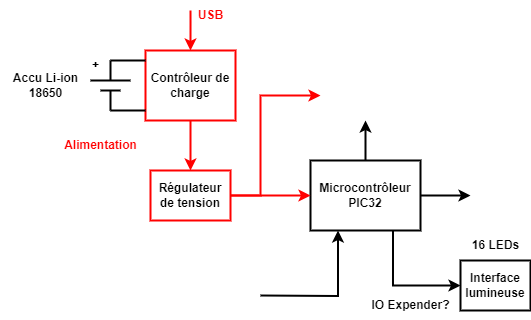

The diagram above was exported from draw.io. Its source (the exported page's mxGraphModel, read from the mxfile embedded in the PNG):
<mxGraphModel dx="819" dy="433" grid="1" gridSize="10" guides="1" tooltips="1" connect="1" arrows="1" fold="1" page="1" pageScale="1" pageWidth="827" pageHeight="1169" math="0" shadow="0">
  <root>
    <mxCell id="0" />
    <mxCell id="1" parent="0" />
    <mxCell id="7arZAaayVKJCb8e4UXlU-21" style="edgeStyle=orthogonalEdgeStyle;rounded=0;orthogonalLoop=1;jettySize=auto;html=1;entryX=0.5;entryY=0;entryDx=0;entryDy=0;strokeColor=#FF0000;strokeWidth=2;" parent="1" source="7arZAaayVKJCb8e4UXlU-1" target="7arZAaayVKJCb8e4UXlU-20" edge="1">
      <mxGeometry relative="1" as="geometry" />
    </mxCell>
    <mxCell id="7arZAaayVKJCb8e4UXlU-1" value="&lt;b&gt;Contrôleur de charge&lt;/b&gt;" style="rounded=0;whiteSpace=wrap;html=1;strokeWidth=2;strokeColor=#FF0000;" parent="1" vertex="1">
      <mxGeometry x="185" y="90" width="90" height="70" as="geometry" />
    </mxCell>
    <mxCell id="7arZAaayVKJCb8e4UXlU-2" value="&lt;b&gt;&lt;font color=&quot;#ff0000&quot;&gt;Alimentation&lt;/font&gt;&lt;/b&gt;" style="text;html=1;align=center;verticalAlign=middle;resizable=0;points=[];autosize=1;strokeColor=none;fillColor=none;" parent="1" vertex="1">
      <mxGeometry x="90" y="170" width="100" height="30" as="geometry" />
    </mxCell>
    <mxCell id="7arZAaayVKJCb8e4UXlU-15" style="edgeStyle=orthogonalEdgeStyle;rounded=0;orthogonalLoop=1;jettySize=auto;html=1;entryX=0.25;entryY=1;entryDx=0;entryDy=0;strokeWidth=2;" parent="1" target="7arZAaayVKJCb8e4UXlU-7" edge="1">
      <mxGeometry relative="1" as="geometry">
        <mxPoint x="300" y="335" as="sourcePoint" />
      </mxGeometry>
    </mxCell>
    <mxCell id="7arZAaayVKJCb8e4UXlU-8" style="edgeStyle=orthogonalEdgeStyle;rounded=0;orthogonalLoop=1;jettySize=auto;html=1;entryX=0;entryY=0.5;entryDx=0;entryDy=0;strokeWidth=2;" parent="1" source="7arZAaayVKJCb8e4UXlU-7" edge="1">
      <mxGeometry relative="1" as="geometry">
        <mxPoint x="510" y="235" as="targetPoint" />
      </mxGeometry>
    </mxCell>
    <mxCell id="7arZAaayVKJCb8e4UXlU-11" style="edgeStyle=orthogonalEdgeStyle;rounded=0;orthogonalLoop=1;jettySize=auto;html=1;exitX=0.5;exitY=0;exitDx=0;exitDy=0;entryX=0.5;entryY=1;entryDx=0;entryDy=0;strokeWidth=2;" parent="1" source="7arZAaayVKJCb8e4UXlU-7" edge="1">
      <mxGeometry relative="1" as="geometry">
        <mxPoint x="405" y="160" as="targetPoint" />
      </mxGeometry>
    </mxCell>
    <mxCell id="7arZAaayVKJCb8e4UXlU-18" style="edgeStyle=orthogonalEdgeStyle;rounded=0;orthogonalLoop=1;jettySize=auto;html=1;exitX=0.75;exitY=1;exitDx=0;exitDy=0;entryX=0;entryY=0.5;entryDx=0;entryDy=0;strokeWidth=2;" parent="1" source="7arZAaayVKJCb8e4UXlU-7" target="7arZAaayVKJCb8e4UXlU-17" edge="1">
      <mxGeometry relative="1" as="geometry" />
    </mxCell>
    <mxCell id="7arZAaayVKJCb8e4UXlU-7" value="&lt;b&gt;Microcontrôleur&lt;br&gt;PIC32&lt;br&gt;&lt;/b&gt;" style="rounded=0;whiteSpace=wrap;html=1;strokeWidth=2;" parent="1" vertex="1">
      <mxGeometry x="350" y="200" width="110" height="70" as="geometry" />
    </mxCell>
    <mxCell id="7arZAaayVKJCb8e4UXlU-17" value="&lt;b&gt;Interface lumineuse&lt;/b&gt;" style="rounded=0;whiteSpace=wrap;html=1;strokeWidth=2;" parent="1" vertex="1">
      <mxGeometry x="500" y="300" width="70" height="50" as="geometry" />
    </mxCell>
    <mxCell id="7arZAaayVKJCb8e4UXlU-19" value="&lt;b&gt;16 LEDs&lt;/b&gt;" style="text;html=1;align=center;verticalAlign=middle;resizable=0;points=[];autosize=1;strokeColor=none;fillColor=none;" parent="1" vertex="1">
      <mxGeometry x="500" y="270" width="70" height="30" as="geometry" />
    </mxCell>
    <mxCell id="7arZAaayVKJCb8e4UXlU-22" style="edgeStyle=orthogonalEdgeStyle;rounded=0;orthogonalLoop=1;jettySize=auto;html=1;entryX=0;entryY=0.5;entryDx=0;entryDy=0;strokeWidth=2;strokeColor=#FF0000;" parent="1" source="7arZAaayVKJCb8e4UXlU-20" target="7arZAaayVKJCb8e4UXlU-7" edge="1">
      <mxGeometry relative="1" as="geometry" />
    </mxCell>
    <mxCell id="7arZAaayVKJCb8e4UXlU-23" style="edgeStyle=orthogonalEdgeStyle;rounded=0;orthogonalLoop=1;jettySize=auto;html=1;exitX=1;exitY=0.5;exitDx=0;exitDy=0;entryX=0;entryY=0.5;entryDx=0;entryDy=0;strokeWidth=2;strokeColor=#FF0000;" parent="1" source="7arZAaayVKJCb8e4UXlU-20" edge="1">
      <mxGeometry relative="1" as="geometry">
        <mxPoint x="360" y="135" as="targetPoint" />
        <Array as="points">
          <mxPoint x="300" y="235" />
          <mxPoint x="300" y="135" />
        </Array>
      </mxGeometry>
    </mxCell>
    <mxCell id="7arZAaayVKJCb8e4UXlU-20" value="&lt;b&gt;Régulateur de tension&lt;br&gt;&lt;/b&gt;" style="rounded=0;whiteSpace=wrap;html=1;strokeWidth=2;strokeColor=#FF0000;" parent="1" vertex="1">
      <mxGeometry x="190" y="210" width="80" height="50" as="geometry" />
    </mxCell>
    <mxCell id="NOAwAx0B5W1iRUGkITPf-1" style="edgeStyle=orthogonalEdgeStyle;rounded=0;orthogonalLoop=1;jettySize=auto;html=1;entryX=0.5;entryY=0;entryDx=0;entryDy=0;strokeColor=#FF0000;strokeWidth=2;" parent="1" target="7arZAaayVKJCb8e4UXlU-1" edge="1">
      <mxGeometry relative="1" as="geometry">
        <mxPoint x="230" y="50" as="sourcePoint" />
        <mxPoint x="240" y="220" as="targetPoint" />
        <Array as="points">
          <mxPoint x="230" y="60" />
          <mxPoint x="230" y="60" />
        </Array>
      </mxGeometry>
    </mxCell>
    <mxCell id="NOAwAx0B5W1iRUGkITPf-2" value="&lt;b&gt;&lt;font color=&quot;#ff0000&quot;&gt;USB&lt;/font&gt;&lt;/b&gt;" style="text;html=1;align=center;verticalAlign=middle;resizable=0;points=[];autosize=1;strokeColor=none;fillColor=none;" parent="1" vertex="1">
      <mxGeometry x="225" y="40" width="50" height="30" as="geometry" />
    </mxCell>
    <mxCell id="NOAwAx0B5W1iRUGkITPf-5" value="" style="endArrow=none;html=1;rounded=0;strokeWidth=2;" parent="1" edge="1">
      <mxGeometry width="50" height="50" relative="1" as="geometry">
        <mxPoint x="150" y="100" as="sourcePoint" />
        <mxPoint x="185" y="100" as="targetPoint" />
      </mxGeometry>
    </mxCell>
    <mxCell id="NOAwAx0B5W1iRUGkITPf-6" value="" style="endArrow=none;html=1;rounded=0;strokeWidth=2;" parent="1" edge="1">
      <mxGeometry width="50" height="50" relative="1" as="geometry">
        <mxPoint x="150" y="150" as="sourcePoint" />
        <mxPoint x="185" y="150" as="targetPoint" />
      </mxGeometry>
    </mxCell>
    <mxCell id="NOAwAx0B5W1iRUGkITPf-7" value="" style="endArrow=none;html=1;rounded=0;strokeWidth=2;" parent="1" edge="1">
      <mxGeometry width="50" height="50" relative="1" as="geometry">
        <mxPoint x="150" y="150" as="sourcePoint" />
        <mxPoint x="150" y="130" as="targetPoint" />
      </mxGeometry>
    </mxCell>
    <mxCell id="NOAwAx0B5W1iRUGkITPf-8" value="" style="endArrow=none;html=1;rounded=0;strokeWidth=2;" parent="1" edge="1">
      <mxGeometry width="50" height="50" relative="1" as="geometry">
        <mxPoint x="150" y="120" as="sourcePoint" />
        <mxPoint x="150" y="100" as="targetPoint" />
      </mxGeometry>
    </mxCell>
    <mxCell id="NOAwAx0B5W1iRUGkITPf-9" value="" style="endArrow=none;html=1;rounded=0;strokeWidth=2;" parent="1" edge="1">
      <mxGeometry width="50" height="50" relative="1" as="geometry">
        <mxPoint x="130" y="120" as="sourcePoint" />
        <mxPoint x="170" y="120" as="targetPoint" />
      </mxGeometry>
    </mxCell>
    <mxCell id="NOAwAx0B5W1iRUGkITPf-10" value="" style="endArrow=none;html=1;rounded=0;strokeWidth=2;" parent="1" edge="1">
      <mxGeometry width="50" height="50" relative="1" as="geometry">
        <mxPoint x="140" y="130" as="sourcePoint" />
        <mxPoint x="160" y="130" as="targetPoint" />
      </mxGeometry>
    </mxCell>
    <mxCell id="NOAwAx0B5W1iRUGkITPf-12" value="&lt;b&gt;+&lt;/b&gt;" style="text;html=1;align=center;verticalAlign=middle;resizable=0;points=[];autosize=1;strokeColor=none;fillColor=none;" parent="1" vertex="1">
      <mxGeometry x="120" y="90" width="30" height="30" as="geometry" />
    </mxCell>
    <mxCell id="NOAwAx0B5W1iRUGkITPf-13" value="&lt;b&gt;Accu Li-ion&lt;br&gt;18650&lt;/b&gt;" style="text;html=1;align=center;verticalAlign=middle;resizable=0;points=[];autosize=1;strokeColor=none;fillColor=none;" parent="1" vertex="1">
      <mxGeometry x="40" y="105" width="90" height="40" as="geometry" />
    </mxCell>
    <mxCell id="NOAwAx0B5W1iRUGkITPf-14" value="&lt;b&gt;IO Expender?&lt;/b&gt;" style="text;html=1;align=center;verticalAlign=middle;resizable=0;points=[];autosize=1;strokeColor=none;fillColor=none;" parent="1" vertex="1">
      <mxGeometry x="400" y="330" width="100" height="30" as="geometry" />
    </mxCell>
  </root>
</mxGraphModel>